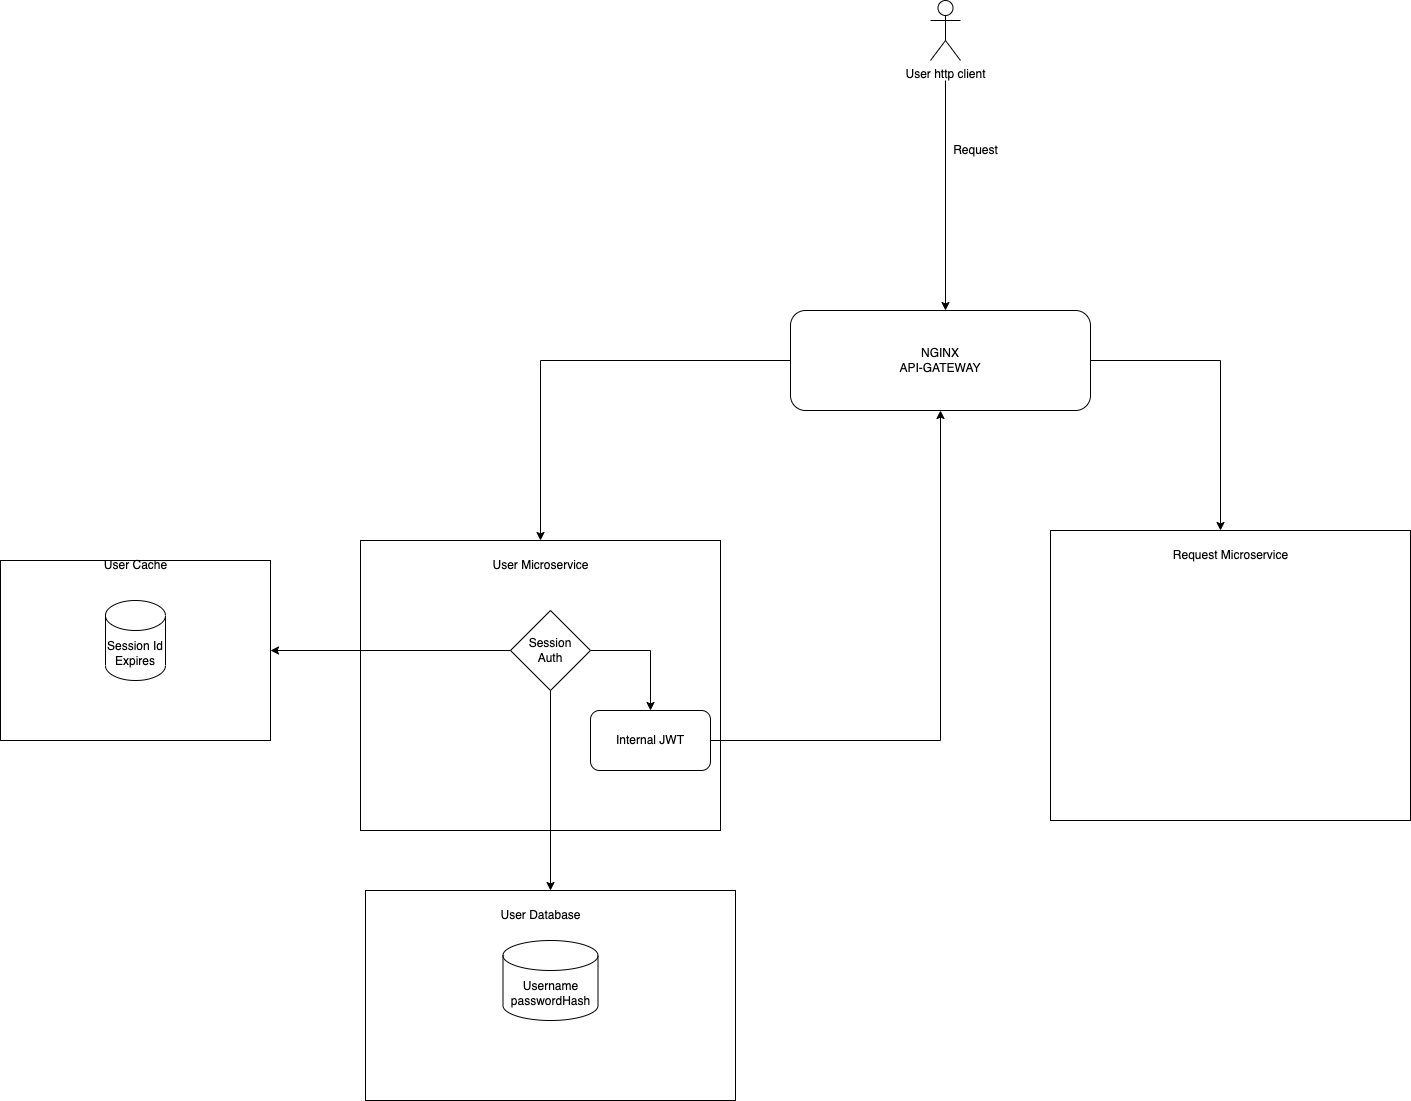

The diagram above was exported from draw.io. Its source (the exported page's mxGraphModel, read from the mxfile embedded in the PNG):
<mxGraphModel dx="2742" dy="2328" grid="1" gridSize="10" guides="1" tooltips="1" connect="1" arrows="1" fold="1" page="1" pageScale="1" pageWidth="850" pageHeight="1100" math="0" shadow="0">
  <root>
    <mxCell id="0" />
    <mxCell id="1" parent="0" />
    <mxCell id="gEWKwLKKZ5ulH-KpHtYp-4" style="edgeStyle=orthogonalEdgeStyle;rounded=0;orthogonalLoop=1;jettySize=auto;html=1;endArrow=none;endFill=0;startArrow=classic;startFill=1;" parent="1" edge="1">
      <mxGeometry relative="1" as="geometry">
        <mxPoint x="795" y="-240" as="targetPoint" />
        <mxPoint x="795" y="-10" as="sourcePoint" />
      </mxGeometry>
    </mxCell>
    <mxCell id="gEWKwLKKZ5ulH-KpHtYp-2" value="" style="rounded=0;whiteSpace=wrap;html=1;" parent="1" vertex="1">
      <mxGeometry x="210" y="220" width="360" height="290" as="geometry" />
    </mxCell>
    <mxCell id="gEWKwLKKZ5ulH-KpHtYp-5" value="Request" style="text;html=1;align=center;verticalAlign=middle;resizable=0;points=[];autosize=1;strokeColor=none;fillColor=none;" parent="1" vertex="1">
      <mxGeometry x="790" y="-185" width="70" height="30" as="geometry" />
    </mxCell>
    <mxCell id="gEWKwLKKZ5ulH-KpHtYp-6" value="" style="rounded=0;whiteSpace=wrap;html=1;" parent="1" vertex="1">
      <mxGeometry x="-150" y="240" width="270" height="180" as="geometry" />
    </mxCell>
    <mxCell id="gEWKwLKKZ5ulH-KpHtYp-7" value="User Microservice" style="text;html=1;align=center;verticalAlign=middle;resizable=0;points=[];autosize=1;strokeColor=none;fillColor=none;" parent="1" vertex="1">
      <mxGeometry x="330" y="230" width="120" height="30" as="geometry" />
    </mxCell>
    <mxCell id="gEWKwLKKZ5ulH-KpHtYp-8" value="" style="rounded=0;whiteSpace=wrap;html=1;" parent="1" vertex="1">
      <mxGeometry x="215" y="570" width="370" height="210" as="geometry" />
    </mxCell>
    <mxCell id="gEWKwLKKZ5ulH-KpHtYp-9" value="User Database" style="text;html=1;align=center;verticalAlign=middle;resizable=0;points=[];autosize=1;strokeColor=none;fillColor=none;" parent="1" vertex="1">
      <mxGeometry x="340" y="580" width="100" height="30" as="geometry" />
    </mxCell>
    <mxCell id="gEWKwLKKZ5ulH-KpHtYp-10" value="User Cache" style="text;html=1;align=center;verticalAlign=middle;resizable=0;points=[];autosize=1;strokeColor=none;fillColor=none;" parent="1" vertex="1">
      <mxGeometry x="-60" y="230" width="90" height="30" as="geometry" />
    </mxCell>
    <mxCell id="gEWKwLKKZ5ulH-KpHtYp-12" style="edgeStyle=orthogonalEdgeStyle;rounded=0;orthogonalLoop=1;jettySize=auto;html=1;entryX=1;entryY=0.5;entryDx=0;entryDy=0;startArrow=none;startFill=0;endArrow=classic;endFill=1;" parent="1" source="gEWKwLKKZ5ulH-KpHtYp-11" target="gEWKwLKKZ5ulH-KpHtYp-6" edge="1">
      <mxGeometry relative="1" as="geometry" />
    </mxCell>
    <mxCell id="gEWKwLKKZ5ulH-KpHtYp-13" style="edgeStyle=orthogonalEdgeStyle;rounded=0;orthogonalLoop=1;jettySize=auto;html=1;entryX=0.5;entryY=0;entryDx=0;entryDy=0;startArrow=none;startFill=0;endArrow=classic;endFill=1;" parent="1" source="gEWKwLKKZ5ulH-KpHtYp-11" target="gEWKwLKKZ5ulH-KpHtYp-8" edge="1">
      <mxGeometry relative="1" as="geometry" />
    </mxCell>
    <mxCell id="gEWKwLKKZ5ulH-KpHtYp-16" style="edgeStyle=orthogonalEdgeStyle;rounded=0;orthogonalLoop=1;jettySize=auto;html=1;entryX=0.5;entryY=0;entryDx=0;entryDy=0;startArrow=none;startFill=0;endArrow=classic;endFill=1;exitX=1;exitY=0.5;exitDx=0;exitDy=0;" parent="1" source="gEWKwLKKZ5ulH-KpHtYp-11" target="gEWKwLKKZ5ulH-KpHtYp-15" edge="1">
      <mxGeometry relative="1" as="geometry" />
    </mxCell>
    <mxCell id="gEWKwLKKZ5ulH-KpHtYp-11" value="Session&lt;br&gt;Auth" style="rhombus;whiteSpace=wrap;html=1;" parent="1" vertex="1">
      <mxGeometry x="360" y="290" width="80" height="80" as="geometry" />
    </mxCell>
    <mxCell id="n9bb09K_JuqabbMkhlFo-4" style="edgeStyle=orthogonalEdgeStyle;rounded=0;orthogonalLoop=1;jettySize=auto;html=1;entryX=0.5;entryY=1;entryDx=0;entryDy=0;" edge="1" parent="1" source="gEWKwLKKZ5ulH-KpHtYp-15" target="n9bb09K_JuqabbMkhlFo-2">
      <mxGeometry relative="1" as="geometry" />
    </mxCell>
    <mxCell id="gEWKwLKKZ5ulH-KpHtYp-15" value="Internal JWT" style="rounded=1;whiteSpace=wrap;html=1;" parent="1" vertex="1">
      <mxGeometry x="440" y="390" width="120" height="60" as="geometry" />
    </mxCell>
    <mxCell id="gEWKwLKKZ5ulH-KpHtYp-21" value="User http client" style="shape=umlActor;verticalLabelPosition=bottom;verticalAlign=top;html=1;outlineConnect=0;" parent="1" vertex="1">
      <mxGeometry x="780" y="-320" width="30" height="60" as="geometry" />
    </mxCell>
    <mxCell id="gEWKwLKKZ5ulH-KpHtYp-23" value="Session Id&lt;br&gt;Expires" style="shape=cylinder3;whiteSpace=wrap;html=1;boundedLbl=1;backgroundOutline=1;size=15;" parent="1" vertex="1">
      <mxGeometry x="-45" y="280" width="60" height="80" as="geometry" />
    </mxCell>
    <mxCell id="gEWKwLKKZ5ulH-KpHtYp-24" value="Username&lt;br&gt;passwordHash" style="shape=cylinder3;whiteSpace=wrap;html=1;boundedLbl=1;backgroundOutline=1;size=15;" parent="1" vertex="1">
      <mxGeometry x="352.5" y="620" width="95" height="80" as="geometry" />
    </mxCell>
    <mxCell id="n9bb09K_JuqabbMkhlFo-3" style="edgeStyle=orthogonalEdgeStyle;rounded=0;orthogonalLoop=1;jettySize=auto;html=1;entryX=0.5;entryY=0;entryDx=0;entryDy=0;" edge="1" parent="1" source="n9bb09K_JuqabbMkhlFo-2" target="gEWKwLKKZ5ulH-KpHtYp-2">
      <mxGeometry relative="1" as="geometry" />
    </mxCell>
    <mxCell id="n9bb09K_JuqabbMkhlFo-7" style="edgeStyle=orthogonalEdgeStyle;rounded=0;orthogonalLoop=1;jettySize=auto;html=1;" edge="1" parent="1" source="n9bb09K_JuqabbMkhlFo-2">
      <mxGeometry relative="1" as="geometry">
        <mxPoint x="1070" y="210" as="targetPoint" />
      </mxGeometry>
    </mxCell>
    <mxCell id="n9bb09K_JuqabbMkhlFo-2" value="NGINX&lt;br&gt;API-GATEWAY" style="rounded=1;whiteSpace=wrap;html=1;" vertex="1" parent="1">
      <mxGeometry x="640" y="-10" width="300" height="100" as="geometry" />
    </mxCell>
    <mxCell id="n9bb09K_JuqabbMkhlFo-8" value="" style="rounded=0;whiteSpace=wrap;html=1;" vertex="1" parent="1">
      <mxGeometry x="900" y="210" width="360" height="290" as="geometry" />
    </mxCell>
    <mxCell id="n9bb09K_JuqabbMkhlFo-9" value="Request Microservice" style="text;html=1;align=center;verticalAlign=middle;resizable=0;points=[];autosize=1;strokeColor=none;fillColor=none;" vertex="1" parent="1">
      <mxGeometry x="1010" y="220" width="140" height="30" as="geometry" />
    </mxCell>
  </root>
</mxGraphModel>